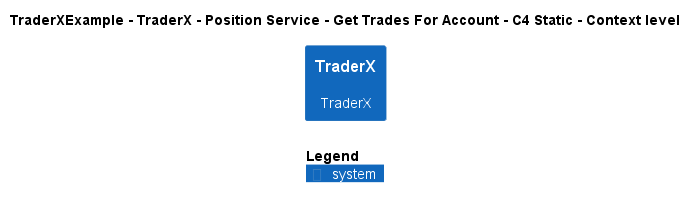

The diagram above was rendered by PlantUML. Its source (embedded in the PNG):
@startuml
!include ..\..\..\..\..\..\..\.c4s\C4_Context.puml

AddElementTag("c4interflow:lifecycle:new", $bgColor=green, $fontColor=#ffffff, $borderColor=green, $shadowing="False")
AddElementTag("c4interflow:lifecycle:changed", $bgColor=orange, $fontColor=#ffffff, $borderColor=orange, $shadowing="False")
AddElementTag("c4interflow:lifecycle:removed", $bgColor=red, $fontColor=#ffffff, $borderColor=red, $shadowing="False")

AddRelTag("c4interflow:lifecycle:new", $textColor=green, $lineColor=green)
AddRelTag("c4interflow:lifecycle:changed", $textColor=orange, $lineColor=orange)
AddRelTag("c4interflow:lifecycle:removed", $textColor=red, $lineColor=red)

SHOW_PERSON_PORTRAIT()
LAYOUT_TOP_DOWN()

skinparam linetype polyline

title TraderXExample - TraderX - Position Service - Get Trades For Account - C4 Static - Context level

System(TraderXExample.SoftwareSystems.TraderX, "TraderX", "TraderX")



SHOW_LEGEND()
@enduml